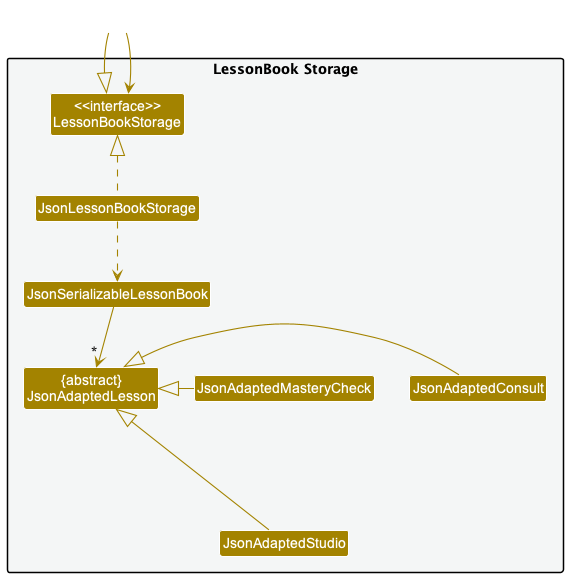

The diagram above was rendered by PlantUML. Its source (embedded in the PNG):
@startuml
'https://plantuml.com/class-diagram

!include style.puml
skinparam arrowThickness 1.1
skinparam arrowColor STORAGE_COLOR
skinparam classBackgroundColor STORAGE_COLOR

package "LessonBook Storage" #F4F6F6{
Class "<<interface>>\nLessonBookStorage" as LessonBookStorage
Class JsonLessonBookStorage
Class JsonSerializableLessonBook
Class "{abstract}\nJsonAdaptedLesson" as JsonAdaptedLesson
Class JsonAdaptedConsult
Class JsonAdaptedMasteryCheck
Class JsonAdaptedStudio
}

Class HiddenOutside #FFFFFF
HiddenOutside --|> LessonBookStorage
HiddenOutside --> LessonBookStorage

JsonLessonBookStorage .up.|> LessonBookStorage
JsonLessonBookStorage ..> JsonSerializableLessonBook
JsonSerializableLessonBook --> "*" JsonAdaptedLesson
JsonAdaptedConsult -left|> JsonAdaptedLesson
JsonAdaptedMasteryCheck -up|> JsonAdaptedLesson
JsonAdaptedStudio -|> JsonAdaptedLesson
JsonAdaptedConsult ...down[hidden] JsonAdaptedStudio

@enduml